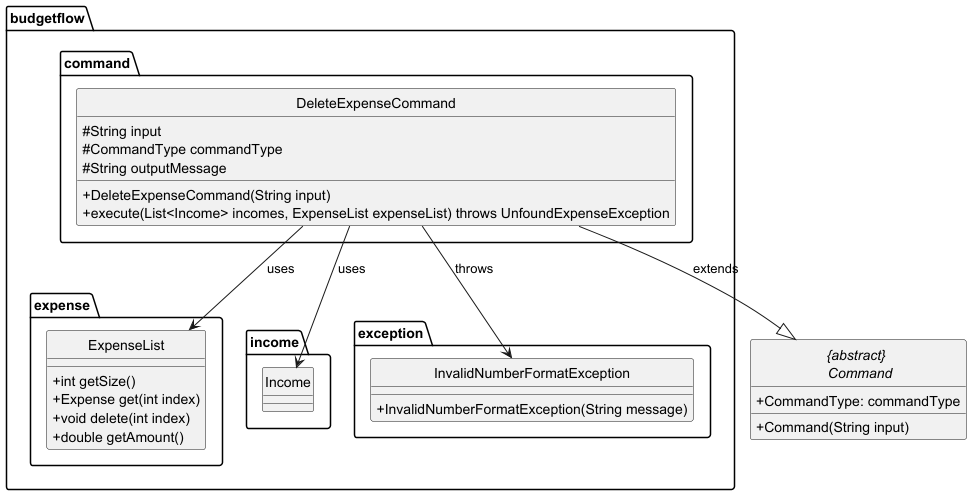

The diagram above was rendered by PlantUML. Its source (embedded in the PNG):
@startuml

hide circle
skinparam classAttributeIconSize 0

package budgetflow.command {
    class DeleteExpenseCommand {
        # String input
        # CommandType commandType
        # String outputMessage
        + DeleteExpenseCommand(String input)
        + execute(List<Income> incomes, ExpenseList expenseList) throws UnfoundExpenseException
    }
}

package budgetflow.expense {
    class ExpenseList {
        + int getSize()
        + Expense get(int index)
        + void delete(int index)
        + double getAmount()
    }
}

class budgetflow.income.Income {

}


class budgetflow.exception.InvalidNumberFormatException {
    + InvalidNumberFormatException(String message)
}

abstract class "{abstract} \n Command" {
    + CommandType: commandType
    + Command(String input)
}


DeleteExpenseCommand --|> "{abstract} \n Command" : extends
DeleteExpenseCommand --> ExpenseList : uses
DeleteExpenseCommand --> Income : uses
DeleteExpenseCommand --> InvalidNumberFormatException : throws
@enduml